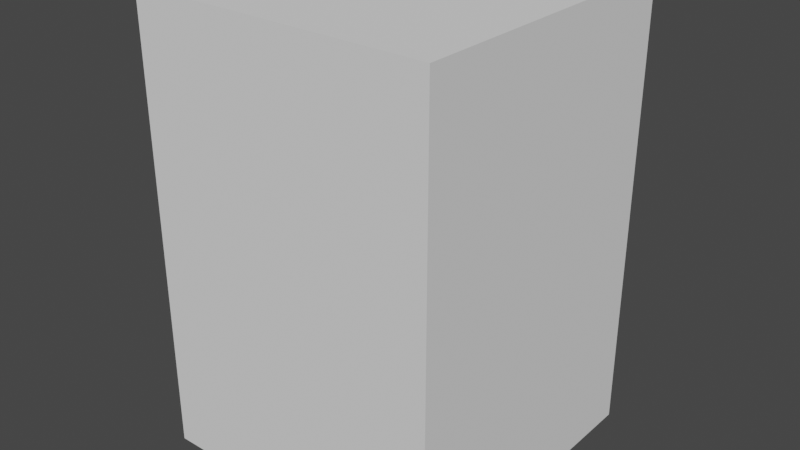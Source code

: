 # Source: bendy.blend  (saved by Blender 2.80.75; exported with 4.5.12 LTS)
import bpy
from mathutils import Matrix  # noqa: F401  (used for matrix-valued properties, if any)

bpy.ops.wm.read_factory_settings(use_empty=True)
scene = bpy.context.scene
scene.name = 'Scene'

# ---- collections
col_collection = bpy.data.collections.new('Collection'); scene.collection.children.link(col_collection)

# ---- world
world_world = bpy.data.worlds.new('World'); scene.world = world_world
world_world.use_nodes = True; world_world.node_tree.nodes.clear()
_N = world_world.node_tree.nodes; _L = world_world.node_tree.links
n0 = _N.new('ShaderNodeOutputWorld'); n0.name = 'World Output'; n0.location = (300, 300)
n1 = _N.new('ShaderNodeBackground'); n1.name = 'Background'; n1.location = (10, 300)
n1.inputs[0].default_value = (0.05088, 0.05088, 0.05088, 1.0)
_L.new(n1.outputs[0], n0.inputs[0])
n0.is_active_output = True
world_world.color = (0.05088, 0.05088, 0.05088)
world_world.use_sun_shadow = False
world_world.sun_shadow_jitter_overblur = 0.0

# ---- meshes
me_cube_001 = bpy.data.meshes.new('Cube.001')
me_cube_001.from_pydata([(-1.0, -1.0, -1.0), (-1.0, -1.0, 2.0), (-1.0, 1.0, -1.0), (-1.0, 1.0, 2.0), (1.0, -1.0, -1.0), (1.0, -1.0, 2.0), (1.0, 1.0, -1.0), (1.0, 1.0, 2.0), (-1.0, -1.0, -0.4), (-1.0, -1.0, 0.2), (-1.0, -1.0, 0.8), (-1.0, -1.0, 1.4), (-1.0, 1.0, 1.4), (-1.0, 1.0, 0.8), (-1.0, 1.0, 0.2), (-1.0, 1.0, -0.4), (1.0, 1.0, 1.4), (1.0, 1.0, 0.8), (1.0, 1.0, 0.2), (1.0, 1.0, -0.4), (1.0, -1.0, 1.4), (1.0, -1.0, 0.8), (1.0, -1.0, 0.2), (1.0, -1.0, -0.4), (0.0, 1.0, -1.0), (0.0, 1.0, 2.0), (0.0, -1.0, -1.0), (0.0, -1.0, 2.0), (0.0, -1.0, -0.4), (0.0, -1.0, 0.2), (0.0, -1.0, 0.8), (0.0, -1.0, 1.4), (0.0, 1.0, -0.4), (0.0, 1.0, 0.2), (0.0, 1.0, 0.8), (0.0, 1.0, 1.4), (-1.0, 0.0, -1.0), (-1.0, 0.0, 2.0), (1.0, 0.0, -1.0), (1.0, 0.0, 2.0), (1.0, 0.0, -0.4), (1.0, 0.0, 0.2), (1.0, 0.0, 0.8), (1.0, 0.0, 1.4), (-1.0, 0.0, -0.4), (-1.0, 0.0, 0.2), (-1.0, 0.0, 0.8), (-1.0, 0.0, 1.4), (0.0, 0.0, 2.0), (0.0, 0.0, -1.0)], [], [(47, 37, 3, 12), (35, 25, 7, 16), (43, 39, 5, 20), (31, 27, 1, 11), (49, 38, 4, 26), (48, 37, 1, 27), (26, 28, 8, 0), (28, 29, 9, 8), (29, 30, 10, 9), (30, 31, 11, 10), (38, 40, 23, 4), (40, 41, 22, 23), (41, 42, 21, 22), (42, 43, 20, 21), (24, 32, 19, 6), (32, 33, 18, 19), (33, 34, 17, 18), (34, 35, 16, 17), (36, 44, 15, 2), (44, 45, 14, 15), (45, 46, 13, 14), (46, 47, 12, 13), (13, 12, 35, 34), (14, 13, 34, 33), (15, 14, 33, 32), (2, 15, 32, 24), (21, 20, 31, 30), (22, 21, 30, 29), (23, 22, 29, 28), (4, 23, 28, 26), (39, 48, 27, 5), (36, 49, 26, 0), (20, 5, 27, 31), (12, 3, 25, 35), (2, 24, 49, 36), (7, 25, 48, 39), (10, 11, 47, 46), (9, 10, 46, 45), (8, 9, 45, 44), (0, 8, 44, 36), (17, 16, 43, 42), (18, 17, 42, 41), (19, 18, 41, 40), (6, 19, 40, 38), (25, 3, 37, 48), (24, 6, 38, 49), (16, 7, 39, 43), (11, 1, 37, 47)])
_uv = me_cube_001.uv_layers.new(name='UVMap')
_uv.uv.foreach_set('vector', [0.575, 0.125, 0.625, 0.125, 0.625, 0.25, 0.575, 0.25, 0.575, 0.375, 0.625, 0.375, 0.625, 0.5, 0.575, 0.5, 0.575, 0.625, 0.625, 0.625, 0.625, 0.75, 0.575, 0.75, 0.575, 0.875, 0.625, 0.875, 0.625, 1.0, 0.575, 1.0, 0.25, 0.625, 0.375, 0.625, 0.375, 0.75, 0.25, 0.75, 0.75, 0.625, 0.875, 0.625, 0.875, 0.75, 0.75, 0.75, 0.375, 0.875, 0.425, 0.875, 0.425, 1.0, 0.375, 1.0, 0.425, 0.875, 0.475, 0.875, 0.475, 1.0, 0.425, 1.0, 0.475, 0.875, 0.525, 0.875, 0.525, 1.0, 0.475, 1.0, 0.525, 0.875, 0.575, 0.875, 0.575, 1.0, 0.525, 1.0, 0.375, 0.625, 0.425, 0.625, 0.425, 0.75, 0.375, 0.75, 0.425, 0.625, 0.475, 0.625, 0.475, 0.75, 0.425, 0.75, 0.475, 0.625, 0.525, 0.625, 0.525, 0.75, 0.475, 0.75, 0.525, 0.625, 0.575, 0.625, 0.575, 0.75, 0.525, 0.75, 0.375, 0.375, 0.425, 0.375, 0.425, 0.5, 0.375, 0.5, 0.425, 0.375, 0.475, 0.375, 0.475, 0.5, 0.425, 0.5, 0.475, 0.375, 0.525, 0.375, 0.525, 0.5, 0.475, 0.5, 0.525, 0.375, 0.575, 0.375, 0.575, 0.5, 0.525, 0.5, 0.375, 0.125, 0.425, 0.125, 0.425, 0.25, 0.375, 0.25, 0.425, 0.125, 0.475, 0.125, 0.475, 0.25, 0.425, 0.25, 0.475, 0.125, 0.525, 0.125, 0.525, 0.25, 0.475, 0.25, 0.525, 0.125, 0.575, 0.125, 0.575, 0.25, 0.525, 0.25, 0.525, 0.25, 0.575, 0.25, 0.575, 0.375, 0.525, 0.375, 0.475, 0.25, 0.525, 0.25, 0.525, 0.375, 0.475, 0.375, 0.425, 0.25, 0.475, 0.25, 0.475, 0.375, 0.425, 0.375, 0.375, 0.25, 0.425, 0.25, 0.425, 0.375, 0.375, 0.375, 0.525, 0.75, 0.575, 0.75, 0.575, 0.875, 0.525, 0.875, 0.475, 0.75, 0.525, 0.75, 0.525, 0.875, 0.475, 0.875, 0.425, 0.75, 0.475, 0.75, 0.475, 0.875, 0.425, 0.875, 0.375, 0.75, 0.425, 0.75, 0.425, 0.875, 0.375, 0.875, 0.625, 0.625, 0.75, 0.625, 0.75, 0.75, 0.625, 0.75, 0.125, 0.625, 0.25, 0.625, 0.25, 0.75, 0.125, 0.75, 0.575, 0.75, 0.625, 0.75, 0.625, 0.875, 0.575, 0.875, 0.575, 0.25, 0.625, 0.25, 0.625, 0.375, 0.575, 0.375, 0.125, 0.5, 0.25, 0.5, 0.25, 0.625, 0.125, 0.625, 0.625, 0.5, 0.75, 0.5, 0.75, 0.625, 0.625, 0.625, 0.525, 0.0, 0.575, 0.0, 0.575, 0.125, 0.525, 0.125, 0.475, 0.0, 0.525, 0.0, 0.525, 0.125, 0.475, 0.125, 0.425, 0.0, 0.475, 0.0, 0.475, 0.125, 0.425, 0.125, 0.375, 0.0, 0.425, 0.0, 0.425, 0.125, 0.375, 0.125, 0.525, 0.5, 0.575, 0.5, 0.575, 0.625, 0.525, 0.625, 0.475, 0.5, 0.525, 0.5, 0.525, 0.625, 0.475, 0.625, 0.425, 0.5, 0.475, 0.5, 0.475, 0.625, 0.425, 0.625, 0.375, 0.5, 0.425, 0.5, 0.425, 0.625, 0.375, 0.625, 0.75, 0.5, 0.875, 0.5, 0.875, 0.625, 0.75, 0.625, 0.25, 0.5, 0.375, 0.5, 0.375, 0.625, 0.25, 0.625, 0.575, 0.5, 0.625, 0.5, 0.625, 0.625, 0.575, 0.625, 0.575, 0.0, 0.625, 0.0, 0.625, 0.125, 0.575, 0.125])
me_cube_001.use_remesh_preserve_volume = False
me_cube_001.use_remesh_preserve_attributes = False
me_cube_001.use_mirror_vertex_groups = False
me_cube_001.update()
arm_armature = bpy.data.armatures.new('Armature')  # bones are not reproduced

# ---- objects
ob_cube = bpy.data.objects.new('Cube', me_cube_001)
ob_armature = bpy.data.objects.new('Armature', arm_armature)

# ---- transforms, parenting, visibility, modifiers, constraints
ob_cube.parent = ob_armature
ob_cube.location = (0.0, 0.0, 1.0)
ob_cube.lineart.crease_threshold = 0.0
_vg = ob_cube.vertex_groups.new(name='Root')
for _i, _w in zip([0, 1, 2, 4, 6, 7, 8, 9, 10, 11, 12, 13, 14, 15, 16, 17, 18, 19, 20, 21, 22, 23, 24, 26, 28, 29, 30, 31, 32, 33, 34, 35, 36, 38, 40, 41, 42, 43, 44, 45, 46, 47, 49], [0.8382, 0.0002168, 0.8311, 0.8311, 0.8382, 0.0002168, 0.6913, 0.2864, 0.1154, 0.04534, 0.04451, 0.1151, 0.2857, 0.689, 0.04534, 0.1154, 0.2864, 0.6913, 0.04451, 0.1151, 0.2857, 0.689, 0.8944, 0.8944, 0.7404, 0.2484, 0.08748, 0.01529, 0.7404, 0.2484, 0.08748, 0.01529, 0.8944, 0.8944, 0.7404, 0.2484, 0.08748, 0.01529, 0.7404, 0.2484, 0.08748, 0.01529, 1.0]): _vg.add([_i], _w, 'REPLACE')
_vg = ob_cube.vertex_groups.new(name='Mid')
for _i, _w in zip([0, 1, 2, 3, 4, 5, 6, 7, 8, 9, 10, 11, 12, 13, 14, 15, 16, 17, 18, 19, 20, 21, 22, 23, 24, 25, 26, 27, 28, 29, 30, 31, 32, 33, 34, 35, 36, 37, 38, 39, 40, 41, 42, 43, 44, 45, 46, 47], [0.1378, 0.1438, 0.1438, 0.1378, 0.1438, 0.1378, 0.1378, 0.1438, 0.2615, 0.5985, 0.5989, 0.2634, 0.2615, 0.5985, 0.5989, 0.2634, 0.2634, 0.5989, 0.5985, 0.2615, 0.2615, 0.5985, 0.5989, 0.2634, 0.09143, 0.09143, 0.09143, 0.09143, 0.227, 0.6641, 0.6641, 0.227, 0.227, 0.6641, 0.6641, 0.227, 0.09143, 0.09143, 0.09143, 0.09143, 0.227, 0.6641, 0.6641, 0.227, 0.227, 0.6641, 0.6641, 0.227]): _vg.add([_i], _w, 'REPLACE')
_vg = ob_cube.vertex_groups.new(name='Tip')
for _i, _w in zip([1, 2, 3, 4, 5, 7, 8, 9, 10, 11, 12, 13, 14, 15, 16, 17, 18, 19, 20, 21, 22, 23, 25, 27, 28, 29, 30, 31, 32, 33, 34, 35, 37, 39, 40, 41, 42, 43, 44, 45, 46, 47, 48], [0.8311, 0.0002168, 0.8382, 0.0002168, 0.8382, 0.8311, 0.04451, 0.1151, 0.2857, 0.689, 0.6913, 0.2864, 0.1154, 0.04534, 0.689, 0.2857, 0.1151, 0.04451, 0.6913, 0.2864, 0.1154, 0.04534, 0.8944, 0.8944, 0.01529, 0.08748, 0.2484, 0.7404, 0.01529, 0.08748, 0.2484, 0.7404, 0.8944, 0.8944, 0.01529, 0.08748, 0.2484, 0.7404, 0.01529, 0.08748, 0.2484, 0.7404, 1.0]): _vg.add([_i], _w, 'REPLACE')
_m = ob_cube.modifiers.new('Armature', 'ARMATURE')
_m.object = ob_armature
ob_armature.location = (0.0, 0.0, 0.0)
ob_armature.show_in_front = True
ob_armature.lineart.crease_threshold = 0.0

# ---- collection membership
col_collection.objects.link(ob_cube)
col_collection.objects.link(ob_armature)

# ---- scene / render settings (as saved in the file)
scene.frame_start = 1; scene.frame_end = 100; scene.frame_set(100)
scene.render.engine = 'BLENDER_EEVEE_NEXT'
scene.cycles.use_denoising = False
scene.cycles.samples = 128
scene.cycles.sampling_pattern = 'TABULATED_SOBOL'
scene.cycles.use_adaptive_sampling = False
scene.cycles.use_light_tree = False
scene.view_settings.view_transform = 'Filmic'
bpy.context.view_layer.update()

# ---- added for rendering (the .blend has no active camera and no usable light): camera, sun
cam_auto = bpy.data.cameras.new('AutoCamera')
cam_auto.lens = 50.0
cam_auto.sensor_width = 36.0
cam_auto.clip_end = 1000.0
ob_auto_camera = bpy.data.objects.new('AutoCamera', cam_auto)
scene.collection.objects.link(ob_auto_camera)
ob_auto_camera.location = (3.8148, -4.57776, 4.55184)
ob_auto_camera.rotation_euler = (1.09748, -7.21219e-08, 0.694738)
scene.camera = ob_auto_camera
light_auto_sun = bpy.data.lights.new('AutoSun', 'SUN')
light_auto_sun.energy = 3.0
light_auto_sun.angle = 0.0523599
ob_auto_sun = bpy.data.objects.new('AutoSun', light_auto_sun)
scene.collection.objects.link(ob_auto_sun)
ob_auto_sun.rotation_euler = (0.872665, 0.174533, 0.523599)
bpy.context.view_layer.update()

